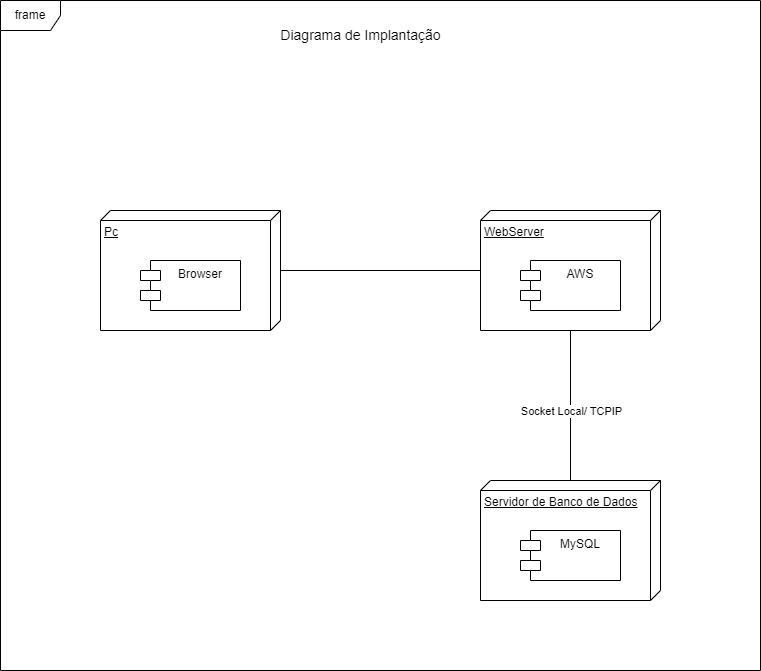

The diagram above was exported from draw.io. Its source (the exported page's mxGraphModel, read from the mxfile embedded in the PNG):
<mxGraphModel dx="1194" dy="728" grid="1" gridSize="10" guides="1" tooltips="1" connect="1" arrows="1" fold="1" page="1" pageScale="1" pageWidth="827" pageHeight="1169" math="0" shadow="0">
  <root>
    <mxCell id="0" />
    <mxCell id="1" parent="0" />
    <mxCell id="agO3LksOQa1OX51xU_ot-1" value="frame" style="shape=umlFrame;whiteSpace=wrap;html=1;pointerEvents=0;" parent="1" vertex="1">
      <mxGeometry x="20" y="30" width="760" height="670" as="geometry" />
    </mxCell>
    <mxCell id="agO3LksOQa1OX51xU_ot-2" value="&lt;font style=&quot;font-size: 14px;&quot;&gt;Diagrama de Implantação&lt;/font&gt;" style="text;html=1;align=center;verticalAlign=middle;resizable=0;points=[];autosize=1;strokeColor=none;fillColor=none;" parent="1" vertex="1">
      <mxGeometry x="290" y="50" width="180" height="30" as="geometry" />
    </mxCell>
    <mxCell id="SKxhs_SQn2ZdaP7HYRm9-1" value="" style="group" vertex="1" connectable="0" parent="1">
      <mxGeometry x="120" y="240" width="180" height="120" as="geometry" />
    </mxCell>
    <mxCell id="agO3LksOQa1OX51xU_ot-3" value="Pc" style="verticalAlign=top;align=left;spacingTop=8;spacingLeft=2;spacingRight=12;shape=cube;size=10;direction=south;fontStyle=4;html=1;whiteSpace=wrap;" parent="SKxhs_SQn2ZdaP7HYRm9-1" vertex="1">
      <mxGeometry width="180" height="120" as="geometry" />
    </mxCell>
    <mxCell id="agO3LksOQa1OX51xU_ot-4" value="Browser" style="shape=module;align=left;spacingLeft=20;align=center;verticalAlign=top;whiteSpace=wrap;html=1;" parent="SKxhs_SQn2ZdaP7HYRm9-1" vertex="1">
      <mxGeometry x="40" y="50" width="100" height="50" as="geometry" />
    </mxCell>
    <mxCell id="SKxhs_SQn2ZdaP7HYRm9-3" value="" style="group" vertex="1" connectable="0" parent="1">
      <mxGeometry x="500" y="240" width="180" height="120" as="geometry" />
    </mxCell>
    <mxCell id="SKxhs_SQn2ZdaP7HYRm9-4" value="WebServer" style="verticalAlign=top;align=left;spacingTop=8;spacingLeft=2;spacingRight=12;shape=cube;size=10;direction=south;fontStyle=4;html=1;whiteSpace=wrap;" vertex="1" parent="SKxhs_SQn2ZdaP7HYRm9-3">
      <mxGeometry width="180" height="120" as="geometry" />
    </mxCell>
    <mxCell id="SKxhs_SQn2ZdaP7HYRm9-5" value="AWS" style="shape=module;align=left;spacingLeft=20;align=center;verticalAlign=top;whiteSpace=wrap;html=1;" vertex="1" parent="SKxhs_SQn2ZdaP7HYRm9-3">
      <mxGeometry x="40" y="50" width="100" height="50" as="geometry" />
    </mxCell>
    <mxCell id="SKxhs_SQn2ZdaP7HYRm9-6" value="" style="group" vertex="1" connectable="0" parent="1">
      <mxGeometry x="500" y="510" width="180" height="120" as="geometry" />
    </mxCell>
    <mxCell id="SKxhs_SQn2ZdaP7HYRm9-7" value="Servidor de Banco de Dados" style="verticalAlign=top;align=left;spacingTop=8;spacingLeft=2;spacingRight=12;shape=cube;size=10;direction=south;fontStyle=4;html=1;whiteSpace=wrap;" vertex="1" parent="SKxhs_SQn2ZdaP7HYRm9-6">
      <mxGeometry width="180" height="120" as="geometry" />
    </mxCell>
    <mxCell id="SKxhs_SQn2ZdaP7HYRm9-8" value="MySQL" style="shape=module;align=left;spacingLeft=20;align=center;verticalAlign=top;whiteSpace=wrap;html=1;" vertex="1" parent="SKxhs_SQn2ZdaP7HYRm9-6">
      <mxGeometry x="40" y="50" width="100" height="50" as="geometry" />
    </mxCell>
    <mxCell id="SKxhs_SQn2ZdaP7HYRm9-9" style="rounded=0;orthogonalLoop=1;jettySize=auto;html=1;exitX=1;exitY=0.5;exitDx=0;exitDy=0;exitPerimeter=0;endArrow=none;endFill=0;" edge="1" parent="1" source="SKxhs_SQn2ZdaP7HYRm9-4" target="SKxhs_SQn2ZdaP7HYRm9-7">
      <mxGeometry relative="1" as="geometry">
        <mxPoint x="590" y="370" as="sourcePoint" />
      </mxGeometry>
    </mxCell>
    <mxCell id="SKxhs_SQn2ZdaP7HYRm9-10" value="Socket Local/ TCPIP" style="edgeLabel;html=1;align=center;verticalAlign=middle;resizable=0;points=[];" vertex="1" connectable="0" parent="SKxhs_SQn2ZdaP7HYRm9-9">
      <mxGeometry x="0.4533" relative="1" as="geometry">
        <mxPoint y="-29" as="offset" />
      </mxGeometry>
    </mxCell>
    <mxCell id="SKxhs_SQn2ZdaP7HYRm9-11" style="edgeStyle=orthogonalEdgeStyle;rounded=0;orthogonalLoop=1;jettySize=auto;html=1;endArrow=none;endFill=0;" edge="1" parent="1" source="agO3LksOQa1OX51xU_ot-3" target="SKxhs_SQn2ZdaP7HYRm9-4">
      <mxGeometry relative="1" as="geometry" />
    </mxCell>
  </root>
</mxGraphModel>